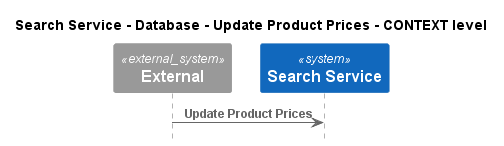

The diagram above was rendered by PlantUML. Its source (embedded in the PNG):
@startuml
!pragma layout smetana
!include ..\..\..\..\..\..\.c4s\C4_Sequence.puml

title Search Service - Database - Update Product Prices - CONTEXT level

System_Ext(C4InterFlow.SoftwareSystems.ExternalSystem, "External", "")
System(ECommercePlatform.SoftwareSystems.SearchService, "Search Service", "")

Rel(C4InterFlow.SoftwareSystems.ExternalSystem, ECommercePlatform.SoftwareSystems.SearchService, "Update Product Prices")


@enduml